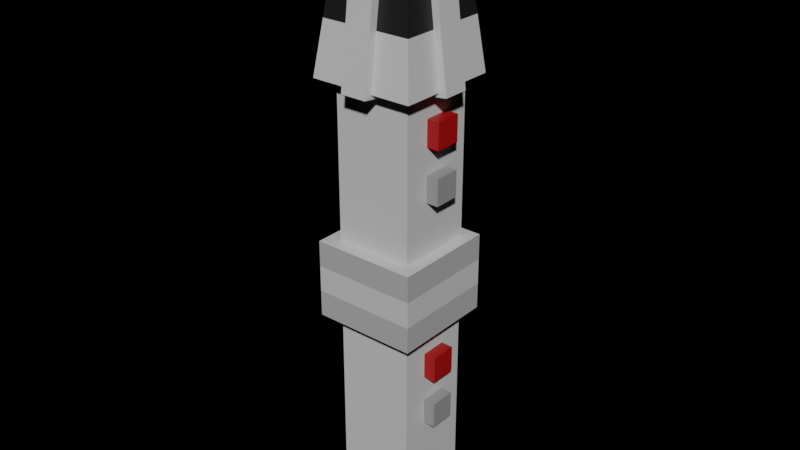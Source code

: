 # Source: Maul.blend  (saved by Blender 2.93.20; exported with 4.5.12 LTS)
import bpy
from mathutils import Matrix  # noqa: F401  (used for matrix-valued properties, if any)

bpy.ops.wm.read_factory_settings(use_empty=True)
scene = bpy.context.scene
scene.name = 'Scene'

# ---- collections
col_collection = bpy.data.collections.new('Collection'); scene.collection.children.link(col_collection)

# ---- images (referenced by path relative to the original .blend; pixels are not part of the script)
import os
ASSET_DIR = os.environ.get("B2B_ASSET_DIR", "")  # directory of the original .blend (textures are referenced by path, not embedded)
HERE = os.path.dirname(os.path.abspath(__file__))  # packed textures are extracted next to this script under _unpacked/

def load_image(name, relpath, width, height, colorspace="sRGB"):
    """Load a texture the original file referenced (path relative to the .blend, or extracted next to this script)."""
    p = next((c for c in (os.path.join(HERE, relpath), os.path.join(ASSET_DIR, relpath)) if relpath and os.path.exists(c)), "")
    if p:
        img = bpy.data.images.load(p, check_existing=True)
        img.name = name
    else:  # same state as the original file: an image datablock whose file is absent (Cycles renders it pink)
        img = bpy.data.images.new(name, width, height)
        img.source = "FILE"
        img.filepath = "//" + (relpath or name)
    img.colorspace_settings.name = colorspace
    return img
img_basicmaul_png = load_image('BasicMaul.png', '_unpacked/BasicMaul.5492542d.png', 32, 32, 'sRGB')

# ---- materials (node trees are filled in below, after node groups)
mat_material = bpy.data.materials.new('Material')
mat_material.use_transparent_shadow = False

# ---- material node trees
mat_material.use_nodes = True; mat_material.node_tree.nodes.clear()
_N = mat_material.node_tree.nodes; _L = mat_material.node_tree.links
n0 = _N.new('ShaderNodeBsdfPrincipled'); n0.name = 'Principled BSDF'; n0.location = (10, 300)
n0.distribution = 'GGX'
n0.subsurface_method = 'BURLEY'
n0.inputs[3].default_value = 1.45
n0.inputs[27].default_value = (0.0, 0.0, 0.0, 1.0)
n0.inputs[28].default_value = 1.0
n1 = _N.new('ShaderNodeOutputMaterial'); n1.name = 'Material Output'; n1.location = (300, 300)
n2 = _N.new('ShaderNodeTexImage'); n2.name = 'Image Texture'; n2.location = (-280, 280)
n2.image = img_basicmaul_png
n2.interpolation = 'Closest'
_L.new(n0.outputs[0], n1.inputs[0])
_L.new(n2.outputs[0], n0.inputs[0])
n1.is_active_output = True

# ---- world
world_world = bpy.data.worlds.new('World'); scene.world = world_world
world_world.use_nodes = True; world_world.node_tree.nodes.clear()
_N = world_world.node_tree.nodes; _L = world_world.node_tree.links
n0 = _N.new('ShaderNodeOutputWorld'); n0.name = 'World Output'; n0.location = (300, 300)
n1 = _N.new('ShaderNodeEmission'); n1.name = 'Emission'; n1.location = (10, 300)
n1.inputs[0].default_value = (0.05088, 0.05088, 0.05088, 1.0)
n1.inputs[1].default_value = 5.96e-08
_L.new(n1.outputs[0], n0.inputs[0])
n0.is_active_output = True
world_world.color = (0.05088, 0.05088, 0.05088)
world_world.use_sun_shadow = False
world_world.sun_shadow_jitter_overblur = 0.0

# ---- meshes
me_plane_008 = bpy.data.meshes.new('Plane.008')
me_plane_008.from_pydata([(1.618, 0.9143, 0.2), (1.618, 0.9143, 0.1), (1.681, 0.4182, 0.1), (1.681, 0.4182, 0.2), (1.519, 0.9018, 0.2), (1.519, 0.9018, 0.1), (1.582, 0.4057, 0.1), (1.582, 0.4057, 0.2), (1.4, 0.9143, 0.3183), (1.5, 0.9143, 0.3183), (1.5, 0.4182, 0.3809), (1.4, 0.4182, 0.3809), (1.4, 0.9018, 0.2191), (1.5, 0.9018, 0.2191), (1.5, 0.4057, 0.2817), (1.4, 0.4057, 0.2817), (1.4, 0.9143, -0.0183), (1.5, 0.9143, -0.0183), (1.5, 0.4182, -0.08091), (1.4, 0.4182, -0.08091), (1.4, 0.9018, 0.08091), (1.5, 0.9018, 0.08091), (1.5, 0.4057, 0.0183), (1.4, 0.4057, 0.0183), (1.282, 0.9143, 0.2), (1.282, 0.9143, 0.1), (1.219, 0.4182, 0.1), (1.219, 0.4182, 0.2), (1.381, 0.9018, 0.2), (1.381, 0.9018, 0.1), (1.318, 0.4057, 0.1), (1.318, 0.4057, 0.2), (1.25, 0.43, -0.05), (1.25, 0.43, 0.35), (1.304, 0.83, 0.3025), (1.304, 0.83, 0.002499), (1.65, 0.43, 0.35), (1.604, 0.83, 0.3025), (1.25, 0.43, 0.35), (1.304, 0.83, 0.3025), (1.65, 1.03, 0.35), (1.25, 1.03, 0.35), (1.65, 1.03, -0.05), (1.25, 1.03, -0.05), (1.65, 0.83, 0.35), (1.25, 0.83, 0.35), (1.65, 0.83, -0.05), (1.25, 0.83, -0.05), (1.25, 0.43, -0.05), (1.65, 0.43, -0.05), (1.25, 0.43, 0.35), (1.65, 0.43, 0.35), (1.604, 0.83, 0.3025), (1.304, 0.83, 0.3025), (1.604, 0.83, 0.002499), (1.304, 0.83, 0.002499), (1.604, 0.43, 0.3025), (1.304, 0.43, 0.3025), (1.604, 0.43, 0.002499), (1.304, 0.43, 0.002499), (1.25, -0.17, -0.05), (1.65, -0.17, -0.05), (1.25, -0.17, 0.35), (1.65, -0.17, 0.35), (1.65, -0.47, 0.35), (1.65, -0.47, -0.05), (1.25, -0.47, 0.35), (1.25, -0.47, -0.05), (1.304, -1.27, 0.002499), (1.604, -1.27, 0.002499), (1.604, -1.27, 0.3025), (1.304, -1.27, 0.3025), (1.404, 0.33, 0.35), (1.504, 0.33, 0.35), (1.504, 0.23, 0.35), (1.404, 0.23, 0.35), (1.404, 0.13, 0.35), (1.504, 0.13, 0.35), (1.504, 0.03, 0.35), (1.404, 0.03, 0.35), (1.404, -0.57, 0.35), (1.504, -0.57, 0.35), (1.504, -0.67, 0.35), (1.404, -0.67, 0.35), (1.404, -0.77, 0.35), (1.504, -0.77, 0.35), (1.504, -0.87, 0.35), (1.404, -0.87, 0.35), (1.504, 0.33, 0.25), (1.404, 0.33, 0.25), (1.504, 0.23, 0.25), (1.404, 0.23, 0.25), (1.404, 0.13, 0.25), (1.504, 0.13, 0.25), (1.504, 0.03, 0.25), (1.404, 0.03, 0.25), (1.404, -0.57, 0.25), (1.504, -0.57, 0.25), (1.504, -0.67, 0.25), (1.404, -0.67, 0.25), (1.404, -0.77, 0.25), (1.504, -0.77, 0.25), (1.504, -0.87, 0.25), (1.404, -0.87, 0.25), (1.65, 0.43, 0.35), (1.604, 0.83, 0.3025), (1.65, 0.43, -0.05), (1.65, 0.43, 0.35), (1.604, 0.83, 0.002499), (1.25, 0.43, -0.05), (1.65, 0.43, -0.05), (1.604, 0.83, 0.002499), (1.304, 0.83, 0.002499)], [], [(1, 2, 3, 0), (2, 1, 5, 6), (0, 3, 7, 4), (1, 0, 4, 5), (3, 2, 6, 7), (9, 10, 11, 8), (10, 9, 13, 14), (8, 11, 15, 12), (9, 8, 12, 13), (11, 10, 14, 15), (17, 18, 19, 16), (18, 17, 21, 22), (16, 19, 23, 20), (17, 16, 20, 21), (19, 18, 22, 23), (25, 26, 27, 24), (26, 25, 29, 30), (24, 27, 31, 28), (25, 24, 28, 29), (27, 26, 30, 31), (33, 34, 35, 32), (38, 36, 37, 39), (41, 40, 42, 43), (45, 47, 46, 44), (43, 42, 46, 47), (41, 43, 47, 45), (40, 41, 45, 44), (42, 40, 44, 46), (49, 51, 50, 48), (58, 69, 68, 59), (59, 68, 71, 57), (57, 71, 70, 56), (61, 60, 62, 63), (65, 64, 66, 67), (60, 61, 65, 67), (61, 63, 64, 65), (63, 62, 66, 64), (62, 60, 67, 66), (56, 70, 69, 58), (71, 68, 69, 70), (73, 74, 75, 72), (77, 78, 79, 76), (81, 82, 83, 80), (85, 86, 87, 84), (78, 77, 93, 94), (86, 85, 101, 102), (76, 79, 95, 92), (73, 72, 89, 88), (84, 87, 103, 100), (81, 80, 96, 97), (75, 74, 90, 91), (83, 82, 98, 99), (74, 73, 88, 90), (82, 81, 97, 98), (72, 75, 91, 89), (80, 83, 99, 96), (77, 76, 92, 93), (85, 84, 100, 101), (79, 78, 94, 95), (87, 86, 102, 103), (53, 52, 54, 55), (105, 104, 107, 106, 108), (109, 112, 111, 110)])
_uv = me_plane_008.uv_layers.new(name='UVMap')
_uv.uv.foreach_set('vector', [0.625, 0.8438, 0.625, 0.6875, 0.6562, 0.6875, 0.6562, 0.8438, 0.625, 0.6875, 0.625, 0.8438, 0.5938, 0.8438, 0.5938, 0.6875, 0.6562, 0.8438, 0.6562, 0.6875, 0.6875, 0.6875, 0.6875, 0.8438, 0.625, 0.8438, 0.6562, 0.8438, 0.6562, 0.875, 0.625, 0.875, 0.6562, 0.6875, 0.625, 0.6875, 0.625, 0.6562, 0.6562, 0.6562, 0.0625, 0.9688, 0.0625, 0.8125, 0.09375, 0.8125, 0.09375, 0.9688, 0.0625, 0.8125, 0.0625, 0.9688, 0.03125, 0.9688, 0.03125, 0.8125, 0.09375, 0.9688, 0.09375, 0.8125, 0.125, 0.8125, 0.125, 0.9688, 0.0625, 0.9688, 0.09375, 0.9688, 0.09375, 1.0, 0.0625, 1.0, 0.09375, 0.8125, 0.0625, 0.8125, 0.0625, 0.7812, 0.09375, 0.7812, 0.375, 0.8438, 0.375, 0.6875, 0.4062, 0.6875, 0.4062, 0.8438, 0.375, 0.6875, 0.375, 0.8438, 0.3438, 0.8438, 0.3438, 0.6875, 0.4062, 0.8438, 0.4062, 0.6875, 0.4375, 0.6875, 0.4375, 0.8438, 0.375, 0.8438, 0.4062, 0.8438, 0.4062, 0.875, 0.375, 0.875, 0.4062, 0.6875, 0.375, 0.6875, 0.375, 0.6562, 0.4062, 0.6562, 0.2812, 0.9688, 0.2812, 0.8125, 0.3125, 0.8125, 0.3125, 0.9688, 0.2812, 0.8125, 0.2812, 0.9688, 0.25, 0.9688, 0.25, 0.8125, 0.3125, 0.9688, 0.3125, 0.8125, 0.3438, 0.8125, 0.3438, 0.9688, 0.2812, 0.9688, 0.3125, 0.9688, 0.3125, 1.0, 0.2812, 1.0, 0.3125, 0.8125, 0.2812, 0.8125, 0.2812, 0.7812, 0.3125, 0.7812, 0.8125, 0.2812, 0.6875, 0.2812, 0.6875, 0.1875, 0.8125, 0.1875, 0.8125, 0.0625, 0.8125, 0.1562, 0.6875, 0.1562, 0.6875, 0.0625, 0.4688, 0.7188, 0.5938, 0.7188, 0.5938, 0.8438, 0.4688, 0.8438, 0.4688, 0.6562, 0.4688, 0.5312, 0.5938, 0.5312, 0.5938, 0.6562, 0.4688, 0.4688, 0.5938, 0.4688, 0.5938, 0.5312, 0.4688, 0.5312, 0.4062, 0.6562, 0.4062, 0.5312, 0.4688, 0.5312, 0.4688, 0.6562, 0.5938, 0.7188, 0.4688, 0.7188, 0.4688, 0.6562, 0.5938, 0.6562, 0.6562, 0.5312, 0.6562, 0.6562, 0.5938, 0.6562, 0.5938, 0.5312, 0.8125, 0.8125, 0.8125, 0.9375, 0.6875, 0.9375, 0.6875, 0.8125, 0.6562, 0.2188, 0.125, 0.2188, 0.125, 0.125, 0.6562, 0.125, 0.6562, 0.125, 0.125, 0.125, 0.125, 0.03125, 0.6562, 0.03125, 0.6562, 0.4062, 0.125, 0.4062, 0.125, 0.3125, 0.6562, 0.3125, 0.25, 0.9062, 0.125, 0.9062, 0.125, 0.7812, 0.25, 0.7812, 0.25, 0.5625, 0.25, 0.6875, 0.125, 0.6875, 0.125, 0.5625, 0.125, 0.4688, 0.25, 0.4688, 0.25, 0.5625, 0.125, 0.5625, 0.3438, 0.5625, 0.3438, 0.6875, 0.25, 0.6875, 0.25, 0.5625, 0.25, 0.7812, 0.125, 0.7812, 0.125, 0.6875, 0.25, 0.6875, 0.03125, 0.6875, 0.03125, 0.5625, 0.125, 0.5625, 0.125, 0.6875, 0.6562, 0.3125, 0.125, 0.3125, 0.125, 0.2188, 0.6562, 0.2188, 0.125, 0.4062, 0.03125, 0.4062, 0.03125, 0.3125, 0.125, 0.3125, 0.4375, 0.9062, 0.4375, 0.9375, 0.4062, 0.9375, 0.4062, 0.9062, 0.9375, 0.5, 0.9375, 0.5312, 0.9062, 0.5312, 0.9062, 0.5, 0.9062, 0.6875, 0.9062, 0.6562, 0.9375, 0.6562, 0.9375, 0.6875, 0.5625, 0.9062, 0.5938, 0.9062, 0.5938, 0.9375, 0.5625, 0.9375, 0.9375, 0.5312, 0.9375, 0.5, 0.9688, 0.5, 0.9688, 0.5312, 0.5938, 0.9062, 0.5625, 0.9062, 0.5625, 0.875, 0.5938, 0.875, 0.9062, 0.5, 0.9062, 0.5312, 0.875, 0.5312, 0.875, 0.5, 0.4375, 0.9062, 0.4062, 0.9062, 0.4062, 0.875, 0.4375, 0.875, 0.5625, 0.9375, 0.5938, 0.9375, 0.5938, 0.9688, 0.5625, 0.9688, 0.9062, 0.6875, 0.9375, 0.6875, 0.9375, 0.7188, 0.9062, 0.7188, 0.4062, 0.9375, 0.4375, 0.9375, 0.4375, 0.9688, 0.4062, 0.9688, 0.9375, 0.6562, 0.9062, 0.6562, 0.9062, 0.625, 0.9375, 0.625, 0.4375, 0.9375, 0.4375, 0.9062, 0.4688, 0.9062, 0.4688, 0.9375, 0.9062, 0.6562, 0.9062, 0.6875, 0.875, 0.6875, 0.875, 0.6562, 0.4062, 0.9062, 0.4062, 0.9375, 0.375, 0.9375, 0.375, 0.9062, 0.9375, 0.6875, 0.9375, 0.6562, 0.9688, 0.6562, 0.9688, 0.6875, 0.9375, 0.5, 0.9062, 0.5, 0.9062, 0.4688, 0.9375, 0.4688, 0.5625, 0.9062, 0.5625, 0.9375, 0.5312, 0.9375, 0.5312, 0.9062, 0.9062, 0.5312, 0.9375, 0.5312, 0.9375, 0.5625, 0.9062, 0.5625, 0.5938, 0.9375, 0.5938, 0.9062, 0.625, 0.9062, 0.625, 0.9375, 0.8719, 0.8085, 0.967, 0.8085, 0.967, 0.9036, 0.8719, 0.9036, 0.8125, 0.5312, 0.6875, 0.5312, 0.6875, 0.5312, 0.6875, 0.4375, 0.8125, 0.4375, 0.6875, 0.3125, 0.8125, 0.3125, 0.8125, 0.4062, 0.6875, 0.4062])
me_plane_008.materials.append(mat_material)
me_plane_008.use_remesh_fix_poles = True
me_plane_008.use_remesh_preserve_attributes = False
me_plane_008.use_mirror_vertex_groups = False
me_plane_008.update()

# ---- objects
ob_plane_003 = bpy.data.objects.new('Plane.003', me_plane_008)

# ---- transforms, parenting, visibility, modifiers, constraints
ob_plane_003.location = (-0.15, -1.45, 1.67)
ob_plane_003.rotation_euler = (1.571, -0.0, 1.571)
ob_plane_003.scale = (1.0, 1.0, 1.0)
ob_plane_003.lineart.crease_threshold = 0.0

# ---- collection membership
col_collection.objects.link(ob_plane_003)

# ---- scene / render settings (as saved in the file)
scene.frame_start = 1; scene.frame_end = 250; scene.frame_set(1)
scene.render.engine = 'BLENDER_EEVEE_NEXT'
scene.cycles.use_denoising = False
scene.cycles.samples = 128
scene.cycles.sampling_pattern = 'TABULATED_SOBOL'
scene.cycles.use_adaptive_sampling = False
scene.cycles.use_light_tree = False
scene.eevee.use_gtao = True
scene.eevee.gtao_quality = 0.4
scene.eevee.gtao_distance = 2.5
scene.eevee.fast_gi_quality = 0.4
scene.view_settings.view_transform = 'Filmic'
bpy.context.view_layer.update()

# ---- added for rendering (the .blend has no active camera and no usable light): camera, sun
cam_auto = bpy.data.cameras.new('AutoCamera')
cam_auto.lens = 50.0
cam_auto.sensor_width = 36.0
cam_auto.clip_end = 1000.0
ob_auto_camera = bpy.data.objects.new('AutoCamera', cam_auto)
scene.collection.objects.link(ob_auto_camera)
ob_auto_camera.location = (2.21215, -2.65458, 3.31972)
ob_auto_camera.rotation_euler = (1.09748, -7.21219e-08, 0.694738)
scene.camera = ob_auto_camera
light_auto_sun = bpy.data.lights.new('AutoSun', 'SUN')
light_auto_sun.energy = 3.0
light_auto_sun.angle = 0.0523599
ob_auto_sun = bpy.data.objects.new('AutoSun', light_auto_sun)
scene.collection.objects.link(ob_auto_sun)
ob_auto_sun.rotation_euler = (0.872665, 0.174533, 0.523599)
bpy.context.view_layer.update()
